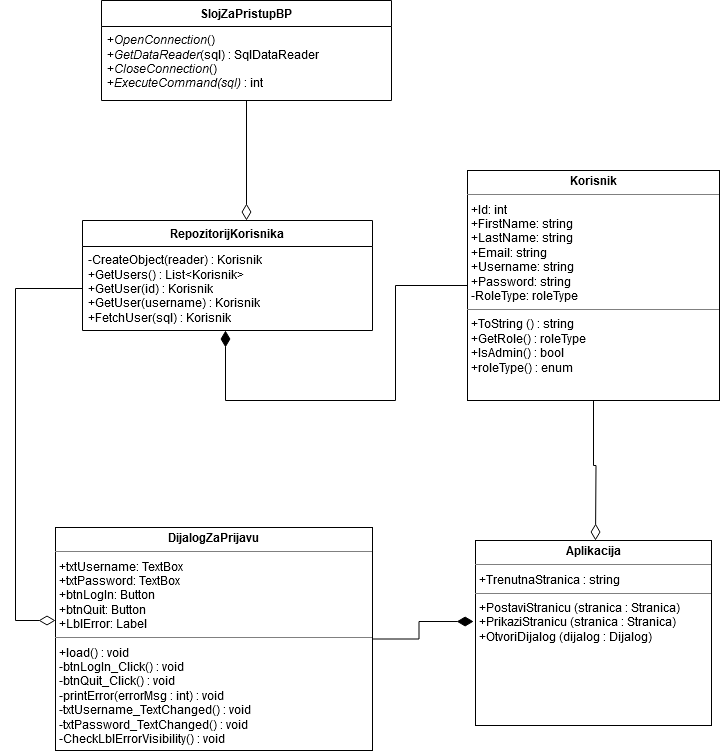

The diagram above was exported from draw.io. Its source (the exported page's mxGraphModel, read from the mxfile embedded in the PNG):
<mxGraphModel dx="2002" dy="-2670" grid="1" gridSize="10" guides="1" tooltips="1" connect="1" arrows="1" fold="1" page="1" pageScale="1" pageWidth="850" pageHeight="1100" math="0" shadow="0">
  <root>
    <mxCell id="0" />
    <mxCell id="1" parent="0" />
    <mxCell id="uYry9gG6Mez8ipxbbBXv-1" style="edgeStyle=orthogonalEdgeStyle;rounded=0;orthogonalLoop=1;jettySize=auto;html=1;endArrow=diamondThin;endFill=0;endSize=14;" edge="1" parent="1" source="uYry9gG6Mez8ipxbbBXv-2">
      <mxGeometry relative="1" as="geometry">
        <mxPoint x="150" y="3910" as="targetPoint" />
      </mxGeometry>
    </mxCell>
    <mxCell id="uYry9gG6Mez8ipxbbBXv-2" value="&lt;p style=&quot;margin:0px;margin-top:4px;text-align:center;&quot;&gt;&lt;b&gt;Korisnik&lt;/b&gt;&lt;/p&gt;&lt;hr size=&quot;1&quot;&gt;&lt;p style=&quot;margin:0px;margin-left:4px;&quot;&gt;+Id: int&lt;br&gt;+FirstName: string&lt;/p&gt;&lt;p style=&quot;margin:0px;margin-left:4px;&quot;&gt;+LastName: string&lt;/p&gt;&lt;p style=&quot;margin:0px;margin-left:4px;&quot;&gt;+Email: string&lt;br&gt;&lt;/p&gt;&lt;p style=&quot;margin:0px;margin-left:4px;&quot;&gt;+Username: string&lt;/p&gt;&lt;p style=&quot;margin:0px;margin-left:4px;&quot;&gt;+Password: string&lt;/p&gt;&lt;p style=&quot;margin:0px;margin-left:4px;&quot;&gt;-RoleType: roleType&lt;br&gt;&lt;/p&gt;&lt;hr size=&quot;1&quot;&gt;&lt;p style=&quot;margin:0px;margin-left:4px;&quot;&gt;+ToString () : string&lt;/p&gt;&lt;p style=&quot;margin:0px;margin-left:4px;&quot;&gt;+GetRole() : roleType&lt;/p&gt;&lt;p style=&quot;margin:0px;margin-left:4px;&quot;&gt;+IsAdmin() : bool&lt;/p&gt;&lt;p style=&quot;margin:0px;margin-left:4px;&quot;&gt;+roleType() : enum&lt;br&gt;&lt;/p&gt;" style="verticalAlign=top;align=left;overflow=fill;fontSize=12;fontFamily=Helvetica;html=1;whiteSpace=wrap;" vertex="1" parent="1">
      <mxGeometry x="22" y="3540" width="252" height="230" as="geometry" />
    </mxCell>
    <mxCell id="uYry9gG6Mez8ipxbbBXv-3" style="edgeStyle=orthogonalEdgeStyle;rounded=0;orthogonalLoop=1;jettySize=auto;html=1;entryX=-0.008;entryY=0.438;entryDx=0;entryDy=0;entryPerimeter=0;endArrow=diamondThin;endFill=1;startSize=16;endSize=14;" edge="1" parent="1" source="uYry9gG6Mez8ipxbbBXv-4" target="uYry9gG6Mez8ipxbbBXv-11">
      <mxGeometry relative="1" as="geometry" />
    </mxCell>
    <mxCell id="uYry9gG6Mez8ipxbbBXv-4" value="&lt;p style=&quot;margin:0px;margin-top:4px;text-align:center;&quot;&gt;&lt;b&gt;DijalogZaPrijavu&lt;/b&gt;&lt;/p&gt;&lt;hr size=&quot;1&quot;&gt;&lt;p style=&quot;margin:0px;margin-left:4px;&quot;&gt;+txtUsername: TextBox&lt;/p&gt;&lt;p style=&quot;margin:0px;margin-left:4px;&quot;&gt;+txtPassword: TextBox&lt;/p&gt;&lt;p style=&quot;margin:0px;margin-left:4px;&quot;&gt;+btnLogIn: Button&lt;/p&gt;&lt;p style=&quot;margin:0px;margin-left:4px;&quot;&gt;+btnQuit: Button&lt;/p&gt;&lt;p style=&quot;margin:0px;margin-left:4px;&quot;&gt;+LblError: Label&lt;br&gt;&lt;/p&gt;&lt;hr size=&quot;1&quot;&gt;&lt;p style=&quot;margin:0px;margin-left:4px;&quot;&gt;+load() : void&lt;/p&gt;&lt;p style=&quot;margin:0px;margin-left:4px;&quot;&gt;-btnLogIn_Click() : void&lt;/p&gt;&lt;p style=&quot;margin:0px;margin-left:4px;&quot;&gt;-btnQuit_Click() : void&lt;/p&gt;&lt;p style=&quot;margin:0px;margin-left:4px;&quot;&gt;-printError(errorMsg : int) : void&lt;/p&gt;&lt;p style=&quot;margin:0px;margin-left:4px;&quot;&gt;-txtUsername_TextChanged() : void&lt;/p&gt;&lt;p style=&quot;margin:0px;margin-left:4px;&quot;&gt;-txtPassword_TextChanged() : void&lt;/p&gt;&lt;p style=&quot;margin:0px;margin-left:4px;&quot;&gt;-CheckLblErrorVisibility() : void&lt;br&gt;&lt;/p&gt;" style="verticalAlign=top;align=left;overflow=fill;fontSize=12;fontFamily=Helvetica;html=1;whiteSpace=wrap;" vertex="1" parent="1">
      <mxGeometry x="-390" y="3897" width="317" height="223" as="geometry" />
    </mxCell>
    <mxCell id="uYry9gG6Mez8ipxbbBXv-5" value="&lt;b&gt;RepozitorijKorisnika&lt;/b&gt;" style="swimlane;fontStyle=0;childLayout=stackLayout;horizontal=1;startSize=26;fillColor=none;horizontalStack=0;resizeParent=1;resizeParentMax=0;resizeLast=0;collapsible=1;marginBottom=0;whiteSpace=wrap;html=1;" vertex="1" parent="1">
      <mxGeometry x="-363" y="3590" width="290" height="110" as="geometry" />
    </mxCell>
    <mxCell id="uYry9gG6Mez8ipxbbBXv-6" value="-CreateObject(reader) : Korisnik&lt;br&gt;&lt;div&gt;+GetUsers() : List&amp;lt;Korisnik&amp;gt;&lt;/div&gt;&lt;div&gt;+GetUser(id) : Korisnik&lt;/div&gt;&lt;div&gt;+GetUser(username) : Korisnik&lt;/div&gt;&lt;div&gt;&lt;div&gt;+FetchUser(sql) : Korisnik&lt;/div&gt;&lt;/div&gt;" style="text;strokeColor=none;fillColor=none;align=left;verticalAlign=top;spacingLeft=4;spacingRight=4;overflow=hidden;rotatable=0;points=[[0,0.5],[1,0.5]];portConstraint=eastwest;whiteSpace=wrap;html=1;" vertex="1" parent="uYry9gG6Mez8ipxbbBXv-5">
      <mxGeometry y="26" width="290" height="84" as="geometry" />
    </mxCell>
    <mxCell id="uYry9gG6Mez8ipxbbBXv-7" style="edgeStyle=orthogonalEdgeStyle;rounded=0;orthogonalLoop=1;jettySize=auto;html=1;endArrow=diamondThin;endFill=0;endSize=14;" edge="1" parent="1" source="uYry9gG6Mez8ipxbbBXv-6" target="uYry9gG6Mez8ipxbbBXv-4">
      <mxGeometry relative="1" as="geometry">
        <mxPoint x="-340" y="4000" as="targetPoint" />
        <Array as="points">
          <mxPoint x="-430" y="3658" />
          <mxPoint x="-430" y="3990" />
        </Array>
      </mxGeometry>
    </mxCell>
    <mxCell id="uYry9gG6Mez8ipxbbBXv-8" value="&lt;b&gt;SlojZaPristupBP&lt;/b&gt;" style="swimlane;fontStyle=0;childLayout=stackLayout;horizontal=1;startSize=26;fillColor=none;horizontalStack=0;resizeParent=1;resizeParentMax=0;resizeLast=0;collapsible=1;marginBottom=0;whiteSpace=wrap;html=1;" vertex="1" parent="1">
      <mxGeometry x="-344" y="3370" width="290" height="100" as="geometry" />
    </mxCell>
    <mxCell id="uYry9gG6Mez8ipxbbBXv-9" value="+&lt;i&gt;OpenConnection&lt;/i&gt;()&lt;br&gt;+&lt;i&gt;GetDataReader&lt;/i&gt;(sql) : SqlDataReader&lt;br&gt;&lt;div&gt;+&lt;i&gt;CloseConnection&lt;/i&gt;()&lt;/div&gt;&lt;div&gt;+&lt;i&gt;ExecuteCommand(sql)&lt;/i&gt; : int&lt;br&gt;&lt;/div&gt;" style="text;strokeColor=none;fillColor=none;align=left;verticalAlign=top;spacingLeft=4;spacingRight=4;overflow=hidden;rotatable=0;points=[[0,0.5],[1,0.5]];portConstraint=eastwest;whiteSpace=wrap;html=1;" vertex="1" parent="uYry9gG6Mez8ipxbbBXv-8">
      <mxGeometry y="26" width="290" height="74" as="geometry" />
    </mxCell>
    <mxCell id="uYry9gG6Mez8ipxbbBXv-10" style="edgeStyle=orthogonalEdgeStyle;rounded=0;orthogonalLoop=1;jettySize=auto;html=1;endArrow=diamondThin;endFill=0;endSize=14;" edge="1" parent="1" source="uYry9gG6Mez8ipxbbBXv-9" target="uYry9gG6Mez8ipxbbBXv-5">
      <mxGeometry relative="1" as="geometry">
        <Array as="points">
          <mxPoint x="-210" y="3665" />
        </Array>
      </mxGeometry>
    </mxCell>
    <mxCell id="uYry9gG6Mez8ipxbbBXv-11" value="&lt;p style=&quot;margin:0px;margin-top:4px;text-align:center;&quot;&gt;&lt;b&gt;Aplikacija&lt;/b&gt;&lt;/p&gt;&lt;hr size=&quot;1&quot;&gt;&lt;p style=&quot;margin:0px;margin-left:4px;&quot;&gt;+TrenutnaStranica : string&lt;/p&gt;&lt;hr size=&quot;1&quot;&gt;&lt;p style=&quot;margin:0px;margin-left:4px;&quot;&gt;+PostaviStranicu (stranica : Stranica)&lt;/p&gt;&lt;p style=&quot;margin:0px;margin-left:4px;&quot;&gt;+PrikaziStranicu (stranica : Stranica)&lt;/p&gt;&lt;p style=&quot;margin:0px;margin-left:4px;&quot;&gt;+OtvoriDijalog (dijalog : Dijalog)&lt;/p&gt;" style="verticalAlign=top;align=left;overflow=fill;fontSize=12;fontFamily=Helvetica;html=1;whiteSpace=wrap;" vertex="1" parent="1">
      <mxGeometry x="30" y="3910" width="236" height="185" as="geometry" />
    </mxCell>
    <mxCell id="uYry9gG6Mez8ipxbbBXv-12" style="edgeStyle=orthogonalEdgeStyle;rounded=0;orthogonalLoop=1;jettySize=auto;html=1;endArrow=none;endFill=0;startArrow=diamondThin;startFill=1;endSize=15;startSize=14;entryX=0;entryY=0.5;entryDx=0;entryDy=0;" edge="1" parent="1" source="uYry9gG6Mez8ipxbbBXv-6" target="uYry9gG6Mez8ipxbbBXv-2">
      <mxGeometry relative="1" as="geometry">
        <mxPoint x="-140" y="4009.999999999999" as="targetPoint" />
        <Array as="points">
          <mxPoint x="-220" y="3770" />
          <mxPoint x="-50" y="3770" />
          <mxPoint x="-50" y="3655" />
        </Array>
      </mxGeometry>
    </mxCell>
  </root>
</mxGraphModel>